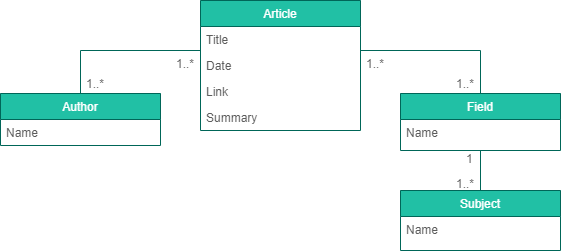

The diagram above was exported from draw.io. Its source (the exported page's mxGraphModel, read from the mxfile embedded in the PNG):
<mxGraphModel dx="1278" dy="575" grid="0" gridSize="10" guides="1" tooltips="1" connect="1" arrows="1" fold="1" page="1" pageScale="1" pageWidth="827" pageHeight="1169" background="none" math="0" shadow="0">
  <root>
    <mxCell id="WIyWlLk6GJQsqaUBKTNV-0" />
    <mxCell id="WIyWlLk6GJQsqaUBKTNV-1" parent="WIyWlLk6GJQsqaUBKTNV-0" />
    <mxCell id="Zzzxh7jj3NDzGEam_ff3-6" style="edgeStyle=orthogonalEdgeStyle;rounded=0;orthogonalLoop=1;jettySize=auto;html=1;entryX=0.5;entryY=1;entryDx=0;entryDy=0;strokeColor=#006658;endArrow=none;endFill=0;fontColor=#5C5C5C;" parent="WIyWlLk6GJQsqaUBKTNV-1" source="zkfFHV4jXpPFQw0GAbJ--6" target="Zzzxh7jj3NDzGEam_ff3-0" edge="1">
      <mxGeometry relative="1" as="geometry">
        <Array as="points">
          <mxPoint x="614" y="261" />
          <mxPoint x="614" y="261" />
        </Array>
      </mxGeometry>
    </mxCell>
    <mxCell id="zkfFHV4jXpPFQw0GAbJ--6" value="Subject" style="swimlane;fontStyle=0;align=center;verticalAlign=top;childLayout=stackLayout;horizontal=1;startSize=26;horizontalStack=0;resizeParent=1;resizeLast=0;collapsible=1;marginBottom=0;rounded=0;shadow=0;strokeWidth=1;fillColor=#21C0A5;strokeColor=#006658;fontColor=#FFFFFF;" parent="WIyWlLk6GJQsqaUBKTNV-1" vertex="1">
      <mxGeometry x="534" y="251" width="160" height="60" as="geometry">
        <mxRectangle x="130" y="380" width="160" height="26" as="alternateBounds" />
      </mxGeometry>
    </mxCell>
    <mxCell id="zkfFHV4jXpPFQw0GAbJ--8" value="Name" style="text;align=left;verticalAlign=top;spacingLeft=4;spacingRight=4;overflow=hidden;rotatable=0;points=[[0,0.5],[1,0.5]];portConstraint=eastwest;rounded=0;shadow=0;html=0;fontColor=#5C5C5C;" parent="zkfFHV4jXpPFQw0GAbJ--6" vertex="1">
      <mxGeometry y="26" width="160" height="26" as="geometry" />
    </mxCell>
    <mxCell id="Zzzxh7jj3NDzGEam_ff3-3" style="edgeStyle=orthogonalEdgeStyle;rounded=0;orthogonalLoop=1;jettySize=auto;html=1;strokeColor=#006658;endArrow=none;endFill=0;fontColor=#5C5C5C;" parent="WIyWlLk6GJQsqaUBKTNV-1" source="zkfFHV4jXpPFQw0GAbJ--13" edge="1">
      <mxGeometry relative="1" as="geometry">
        <mxPoint x="334" y="111" as="targetPoint" />
        <Array as="points">
          <mxPoint x="214" y="111" />
          <mxPoint x="334" y="111" />
        </Array>
      </mxGeometry>
    </mxCell>
    <mxCell id="zkfFHV4jXpPFQw0GAbJ--13" value="Author" style="swimlane;fontStyle=0;align=center;verticalAlign=top;childLayout=stackLayout;horizontal=1;startSize=26;horizontalStack=0;resizeParent=1;resizeLast=0;collapsible=1;marginBottom=0;rounded=0;shadow=0;strokeWidth=1;fillColor=#21C0A5;strokeColor=#006658;fontColor=#FFFFFF;" parent="WIyWlLk6GJQsqaUBKTNV-1" vertex="1">
      <mxGeometry x="134" y="154" width="160" height="52" as="geometry">
        <mxRectangle x="340" y="380" width="170" height="26" as="alternateBounds" />
      </mxGeometry>
    </mxCell>
    <mxCell id="zkfFHV4jXpPFQw0GAbJ--14" value="Name" style="text;align=left;verticalAlign=top;spacingLeft=4;spacingRight=4;overflow=hidden;rotatable=0;points=[[0,0.5],[1,0.5]];portConstraint=eastwest;fontColor=#5C5C5C;" parent="zkfFHV4jXpPFQw0GAbJ--13" vertex="1">
      <mxGeometry y="26" width="160" height="26" as="geometry" />
    </mxCell>
    <mxCell id="zkfFHV4jXpPFQw0GAbJ--17" value="Article" style="swimlane;fontStyle=0;align=center;verticalAlign=top;childLayout=stackLayout;horizontal=1;startSize=26;horizontalStack=0;resizeParent=1;resizeLast=0;collapsible=1;marginBottom=0;rounded=0;shadow=0;strokeWidth=1;fillColor=#21C0A5;strokeColor=#006658;fontColor=#FFFFFF;" parent="WIyWlLk6GJQsqaUBKTNV-1" vertex="1">
      <mxGeometry x="334" y="61" width="160" height="130" as="geometry">
        <mxRectangle x="550" y="140" width="160" height="26" as="alternateBounds" />
      </mxGeometry>
    </mxCell>
    <mxCell id="zkfFHV4jXpPFQw0GAbJ--18" value="Title" style="text;align=left;verticalAlign=top;spacingLeft=4;spacingRight=4;overflow=hidden;rotatable=0;points=[[0,0.5],[1,0.5]];portConstraint=eastwest;fontColor=#5C5C5C;" parent="zkfFHV4jXpPFQw0GAbJ--17" vertex="1">
      <mxGeometry y="26" width="160" height="26" as="geometry" />
    </mxCell>
    <mxCell id="zkfFHV4jXpPFQw0GAbJ--19" value="Date" style="text;align=left;verticalAlign=top;spacingLeft=4;spacingRight=4;overflow=hidden;rotatable=0;points=[[0,0.5],[1,0.5]];portConstraint=eastwest;rounded=0;shadow=0;html=0;fontColor=#5C5C5C;" parent="zkfFHV4jXpPFQw0GAbJ--17" vertex="1">
      <mxGeometry y="52" width="160" height="26" as="geometry" />
    </mxCell>
    <mxCell id="zkfFHV4jXpPFQw0GAbJ--22" value="Link" style="text;align=left;verticalAlign=top;spacingLeft=4;spacingRight=4;overflow=hidden;rotatable=0;points=[[0,0.5],[1,0.5]];portConstraint=eastwest;rounded=0;shadow=0;html=0;fontColor=#5C5C5C;" parent="zkfFHV4jXpPFQw0GAbJ--17" vertex="1">
      <mxGeometry y="78" width="160" height="26" as="geometry" />
    </mxCell>
    <mxCell id="17FyE3P_MHeSFE7aas-9-5" value="Summary" style="text;align=left;verticalAlign=top;spacingLeft=4;spacingRight=4;overflow=hidden;rotatable=0;points=[[0,0.5],[1,0.5]];portConstraint=eastwest;rounded=0;shadow=0;html=0;fontColor=#5C5C5C;" parent="zkfFHV4jXpPFQw0GAbJ--17" vertex="1">
      <mxGeometry y="104" width="160" height="26" as="geometry" />
    </mxCell>
    <mxCell id="Zzzxh7jj3NDzGEam_ff3-5" style="edgeStyle=orthogonalEdgeStyle;rounded=0;orthogonalLoop=1;jettySize=auto;html=1;strokeColor=#006658;endArrow=none;endFill=0;fontColor=#5C5C5C;" parent="WIyWlLk6GJQsqaUBKTNV-1" source="Zzzxh7jj3NDzGEam_ff3-0" edge="1">
      <mxGeometry relative="1" as="geometry">
        <mxPoint x="494" y="111" as="targetPoint" />
        <Array as="points">
          <mxPoint x="614" y="111" />
          <mxPoint x="494" y="111" />
        </Array>
      </mxGeometry>
    </mxCell>
    <mxCell id="Zzzxh7jj3NDzGEam_ff3-0" value="Field" style="swimlane;fontStyle=0;align=center;verticalAlign=top;childLayout=stackLayout;horizontal=1;startSize=26;horizontalStack=0;resizeParent=1;resizeLast=0;collapsible=1;marginBottom=0;rounded=0;shadow=0;strokeWidth=1;fillColor=#21C0A5;strokeColor=#006658;fontColor=#FFFFFF;" parent="WIyWlLk6GJQsqaUBKTNV-1" vertex="1">
      <mxGeometry x="534" y="154" width="160" height="57" as="geometry">
        <mxRectangle x="340" y="380" width="170" height="26" as="alternateBounds" />
      </mxGeometry>
    </mxCell>
    <mxCell id="Zzzxh7jj3NDzGEam_ff3-1" value="Name" style="text;align=left;verticalAlign=top;spacingLeft=4;spacingRight=4;overflow=hidden;rotatable=0;points=[[0,0.5],[1,0.5]];portConstraint=eastwest;fontColor=#5C5C5C;" parent="Zzzxh7jj3NDzGEam_ff3-0" vertex="1">
      <mxGeometry y="26" width="160" height="26" as="geometry" />
    </mxCell>
    <mxCell id="Zzzxh7jj3NDzGEam_ff3-18" value="1..*" style="text;align=left;verticalAlign=top;spacingLeft=4;spacingRight=4;overflow=hidden;rotatable=0;points=[[0,0.5],[1,0.5]];portConstraint=eastwest;rounded=0;shadow=0;html=0;fontColor=#5C5C5C;" parent="WIyWlLk6GJQsqaUBKTNV-1" vertex="1">
      <mxGeometry x="304" y="111" width="30" height="14" as="geometry" />
    </mxCell>
    <mxCell id="Zzzxh7jj3NDzGEam_ff3-20" value="1..*" style="text;align=left;verticalAlign=top;spacingLeft=4;spacingRight=4;overflow=hidden;rotatable=0;points=[[0,0.5],[1,0.5]];portConstraint=eastwest;rounded=0;shadow=0;html=0;fontColor=#5C5C5C;" parent="WIyWlLk6GJQsqaUBKTNV-1" vertex="1">
      <mxGeometry x="214" y="131" width="30" height="14" as="geometry" />
    </mxCell>
    <mxCell id="Zzzxh7jj3NDzGEam_ff3-24" value="1..*" style="text;align=left;verticalAlign=top;spacingLeft=4;spacingRight=4;overflow=hidden;rotatable=0;points=[[0,0.5],[1,0.5]];portConstraint=eastwest;rounded=0;shadow=0;html=0;fontColor=#5C5C5C;" parent="WIyWlLk6GJQsqaUBKTNV-1" vertex="1">
      <mxGeometry x="494" y="111" width="30" height="14" as="geometry" />
    </mxCell>
    <mxCell id="Zzzxh7jj3NDzGEam_ff3-25" value="1..*" style="text;align=left;verticalAlign=top;spacingLeft=4;spacingRight=4;overflow=hidden;rotatable=0;points=[[0,0.5],[1,0.5]];portConstraint=eastwest;rounded=0;shadow=0;html=0;fontColor=#5C5C5C;" parent="WIyWlLk6GJQsqaUBKTNV-1" vertex="1">
      <mxGeometry x="584" y="131" width="30" height="14" as="geometry" />
    </mxCell>
    <mxCell id="Zzzxh7jj3NDzGEam_ff3-26" value="1..*" style="text;align=left;verticalAlign=top;spacingLeft=4;spacingRight=4;overflow=hidden;rotatable=0;points=[[0,0.5],[1,0.5]];portConstraint=eastwest;rounded=0;shadow=0;html=0;fontColor=#5C5C5C;" parent="WIyWlLk6GJQsqaUBKTNV-1" vertex="1">
      <mxGeometry x="584" y="231" width="30" height="14" as="geometry" />
    </mxCell>
    <mxCell id="Zzzxh7jj3NDzGEam_ff3-27" value="1" style="text;align=left;verticalAlign=top;spacingLeft=4;spacingRight=4;overflow=hidden;rotatable=0;points=[[0,0.5],[1,0.5]];portConstraint=eastwest;rounded=0;shadow=0;html=0;fontColor=#5C5C5C;" parent="WIyWlLk6GJQsqaUBKTNV-1" vertex="1">
      <mxGeometry x="594" y="206" width="30" height="14" as="geometry" />
    </mxCell>
  </root>
</mxGraphModel>